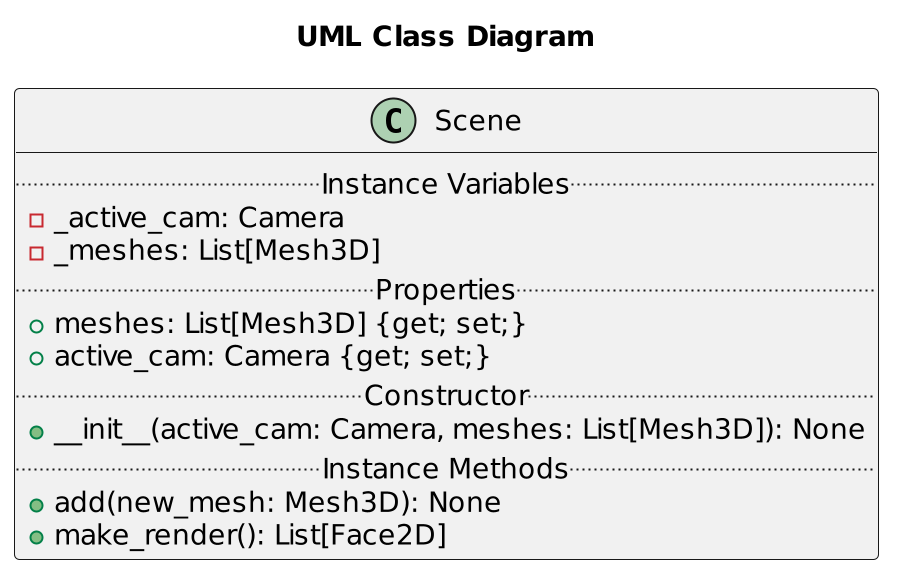

The diagram above was rendered by PlantUML. Its source (embedded in the PNG):
@startuml Scene
scale 2
title "UML Class Diagram"

class Scene {
    .. Instance Variables ..
    - _active_cam: Camera
    - _meshes: List[Mesh3D]
    .. Properties ..
    + meshes: List[Mesh3D] {get; set;}
    + active_cam: Camera {get; set;}
    .. Constructor ..
    + __init__(active_cam: Camera, meshes: List[Mesh3D]): None
    .. Instance Methods ..
    + add(new_mesh: Mesh3D): None
    + make_render(): List[Face2D]
}
@enduml